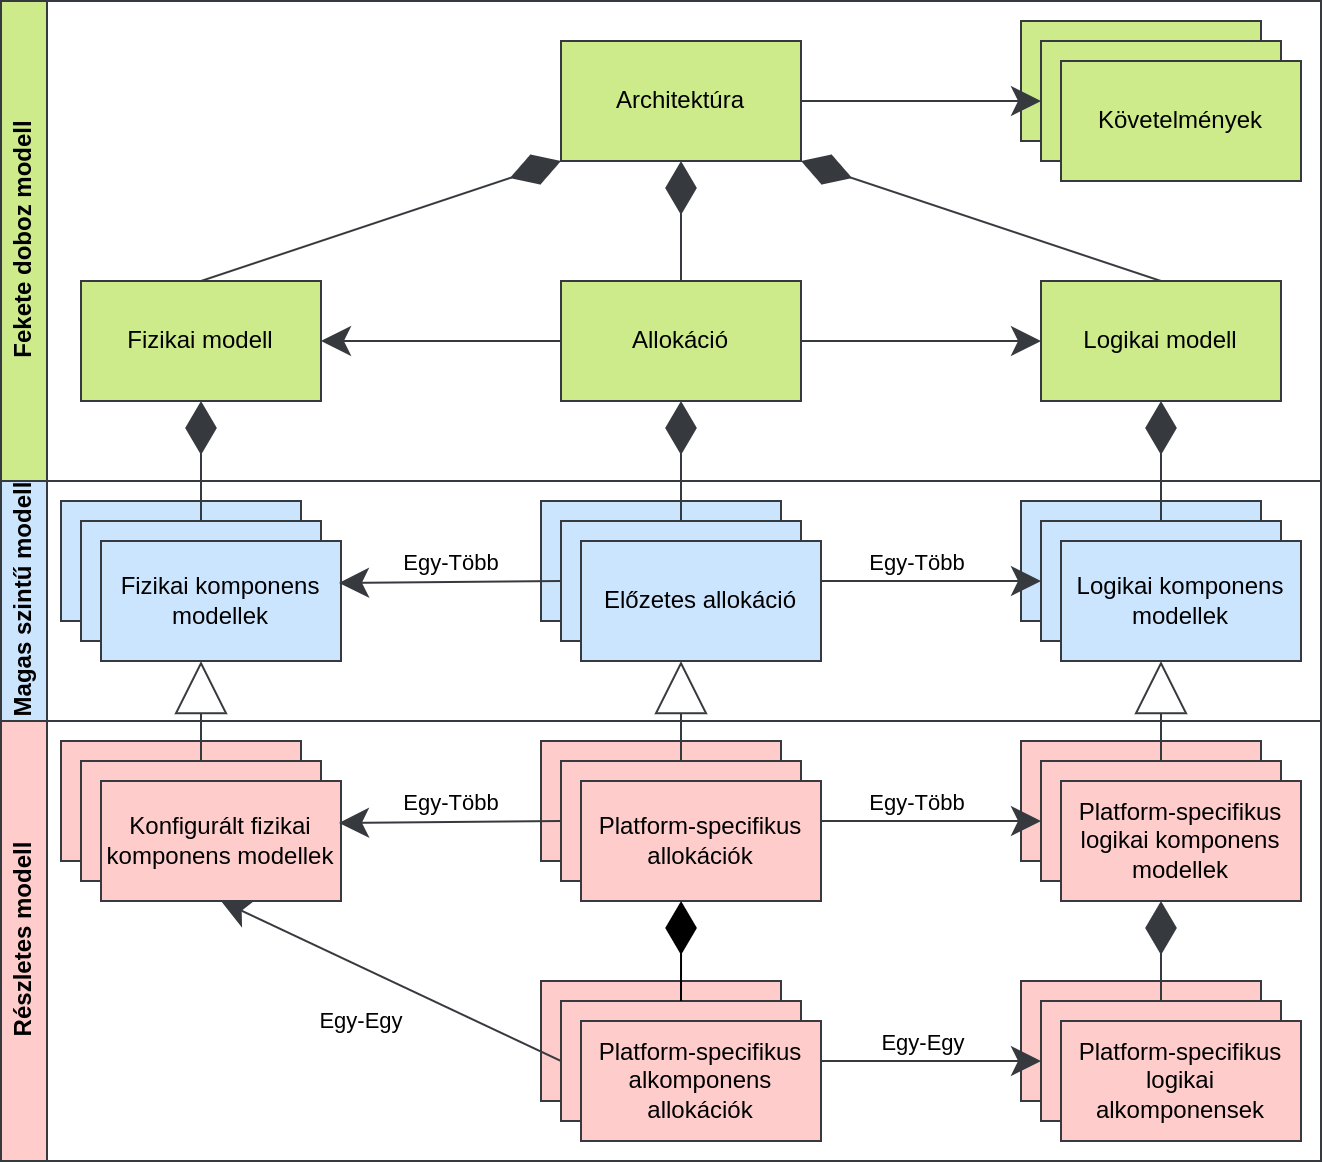

The diagram above was exported from draw.io. Its source (the exported page's mxGraphModel, read from the mxfile embedded in the PNG):
<mxGraphModel dx="584" dy="748" grid="1" gridSize="10" guides="1" tooltips="1" connect="1" arrows="1" fold="1" page="1" pageScale="1" pageWidth="850" pageHeight="1100" math="0" shadow="0">
  <root>
    <mxCell id="0" />
    <mxCell id="1" parent="0" />
    <mxCell id="MGvjW62PzSb1SxWvRxb2-1" value="" style="rounded=0;whiteSpace=wrap;html=1;fillColor=#ffcccc;strokeColor=#36393d;" parent="1" vertex="1">
      <mxGeometry x="1400" y="540" width="120" height="60" as="geometry" />
    </mxCell>
    <mxCell id="MGvjW62PzSb1SxWvRxb2-2" value="Allokáció" style="rounded=0;whiteSpace=wrap;html=1;fillColor=#cdeb8b;strokeColor=#36393d;" parent="1" vertex="1">
      <mxGeometry x="1170" y="190" width="120" height="60" as="geometry" />
    </mxCell>
    <mxCell id="MGvjW62PzSb1SxWvRxb2-3" value="Fizikai modell" style="rounded=0;whiteSpace=wrap;html=1;fillColor=#cdeb8b;strokeColor=#36393d;" parent="1" vertex="1">
      <mxGeometry x="930" y="190" width="120" height="60" as="geometry" />
    </mxCell>
    <mxCell id="MGvjW62PzSb1SxWvRxb2-4" value="Logikai modell" style="rounded=0;whiteSpace=wrap;html=1;fillColor=#cdeb8b;strokeColor=#36393d;" parent="1" vertex="1">
      <mxGeometry x="1410" y="190" width="120" height="60" as="geometry" />
    </mxCell>
    <mxCell id="MGvjW62PzSb1SxWvRxb2-5" value="" style="endArrow=diamondThin;html=1;rounded=0;entryX=0;entryY=1;entryDx=0;entryDy=0;exitX=0.5;exitY=0;exitDx=0;exitDy=0;endFill=1;endSize=24;fillColor=#cdeb8b;strokeColor=#36393d;" parent="1" source="MGvjW62PzSb1SxWvRxb2-3" target="MGvjW62PzSb1SxWvRxb2-56" edge="1">
      <mxGeometry width="50" height="50" relative="1" as="geometry">
        <mxPoint x="1210" y="410" as="sourcePoint" />
        <mxPoint x="1260" y="360" as="targetPoint" />
      </mxGeometry>
    </mxCell>
    <mxCell id="MGvjW62PzSb1SxWvRxb2-6" value="" style="endArrow=diamondThin;html=1;rounded=0;entryX=1;entryY=1;entryDx=0;entryDy=0;exitX=0.5;exitY=0;exitDx=0;exitDy=0;endFill=1;endSize=24;fillColor=#cdeb8b;strokeColor=#36393d;" parent="1" source="MGvjW62PzSb1SxWvRxb2-4" target="MGvjW62PzSb1SxWvRxb2-56" edge="1">
      <mxGeometry width="50" height="50" relative="1" as="geometry">
        <mxPoint x="1000" y="200" as="sourcePoint" />
        <mxPoint x="1180" y="140" as="targetPoint" />
      </mxGeometry>
    </mxCell>
    <mxCell id="MGvjW62PzSb1SxWvRxb2-7" value="" style="endArrow=diamondThin;html=1;rounded=0;entryX=0.5;entryY=1;entryDx=0;entryDy=0;exitX=0.5;exitY=0;exitDx=0;exitDy=0;endFill=1;endSize=24;fillColor=#cdeb8b;strokeColor=#36393d;" parent="1" source="MGvjW62PzSb1SxWvRxb2-2" target="MGvjW62PzSb1SxWvRxb2-56" edge="1">
      <mxGeometry width="50" height="50" relative="1" as="geometry">
        <mxPoint x="1010" y="210" as="sourcePoint" />
        <mxPoint x="1190" y="150" as="targetPoint" />
      </mxGeometry>
    </mxCell>
    <mxCell id="MGvjW62PzSb1SxWvRxb2-8" value="" style="endArrow=classic;html=1;rounded=0;entryX=1;entryY=0.5;entryDx=0;entryDy=0;exitX=0;exitY=0.5;exitDx=0;exitDy=0;endSize=12;fillColor=#cdeb8b;strokeColor=#36393d;" parent="1" source="MGvjW62PzSb1SxWvRxb2-2" target="MGvjW62PzSb1SxWvRxb2-3" edge="1">
      <mxGeometry width="50" height="50" relative="1" as="geometry">
        <mxPoint x="1210" y="410" as="sourcePoint" />
        <mxPoint x="1260" y="360" as="targetPoint" />
      </mxGeometry>
    </mxCell>
    <mxCell id="MGvjW62PzSb1SxWvRxb2-9" value="" style="endArrow=classic;html=1;rounded=0;entryX=0;entryY=0.5;entryDx=0;entryDy=0;exitX=1;exitY=0.5;exitDx=0;exitDy=0;endSize=12;fillColor=#cdeb8b;strokeColor=#36393d;" parent="1" source="MGvjW62PzSb1SxWvRxb2-2" target="MGvjW62PzSb1SxWvRxb2-4" edge="1">
      <mxGeometry width="50" height="50" relative="1" as="geometry">
        <mxPoint x="1210" y="410" as="sourcePoint" />
        <mxPoint x="1260" y="360" as="targetPoint" />
      </mxGeometry>
    </mxCell>
    <mxCell id="MGvjW62PzSb1SxWvRxb2-10" value="" style="rounded=0;whiteSpace=wrap;html=1;fillColor=#cce5ff;strokeColor=#36393d;" parent="1" vertex="1">
      <mxGeometry x="1160" y="300" width="120" height="60" as="geometry" />
    </mxCell>
    <mxCell id="MGvjW62PzSb1SxWvRxb2-11" value="" style="rounded=0;whiteSpace=wrap;html=1;fillColor=#cce5ff;strokeColor=#36393d;" parent="1" vertex="1">
      <mxGeometry x="1170" y="310" width="120" height="60" as="geometry" />
    </mxCell>
    <mxCell id="MGvjW62PzSb1SxWvRxb2-12" value="" style="rounded=0;whiteSpace=wrap;html=1;fillColor=#cce5ff;strokeColor=#36393d;" parent="1" vertex="1">
      <mxGeometry x="920" y="300" width="120" height="60" as="geometry" />
    </mxCell>
    <mxCell id="MGvjW62PzSb1SxWvRxb2-13" value="" style="rounded=0;whiteSpace=wrap;html=1;fillColor=#cce5ff;strokeColor=#36393d;" parent="1" vertex="1">
      <mxGeometry x="930" y="310" width="120" height="60" as="geometry" />
    </mxCell>
    <mxCell id="MGvjW62PzSb1SxWvRxb2-14" value="Fizikai komponens modellek" style="rounded=0;whiteSpace=wrap;html=1;fillColor=#cce5ff;strokeColor=#36393d;" parent="1" vertex="1">
      <mxGeometry x="940" y="320" width="120" height="60" as="geometry" />
    </mxCell>
    <mxCell id="MGvjW62PzSb1SxWvRxb2-15" value="" style="rounded=0;whiteSpace=wrap;html=1;fillColor=#cce5ff;strokeColor=#36393d;" parent="1" vertex="1">
      <mxGeometry x="1400" y="300" width="120" height="60" as="geometry" />
    </mxCell>
    <mxCell id="MGvjW62PzSb1SxWvRxb2-16" value="" style="rounded=0;whiteSpace=wrap;html=1;fillColor=#cce5ff;strokeColor=#36393d;" parent="1" vertex="1">
      <mxGeometry x="1410" y="310" width="120" height="60" as="geometry" />
    </mxCell>
    <mxCell id="MGvjW62PzSb1SxWvRxb2-17" value="Logikai komponens modellek" style="rounded=0;whiteSpace=wrap;html=1;fillColor=#cce5ff;strokeColor=#36393d;" parent="1" vertex="1">
      <mxGeometry x="1420" y="320" width="120" height="60" as="geometry" />
    </mxCell>
    <mxCell id="MGvjW62PzSb1SxWvRxb2-18" value="" style="endArrow=diamondThin;html=1;rounded=0;entryX=0.5;entryY=1;entryDx=0;entryDy=0;exitX=0.5;exitY=0;exitDx=0;exitDy=0;endFill=1;endSize=24;fillColor=#cce5ff;strokeColor=#36393d;" parent="1" source="MGvjW62PzSb1SxWvRxb2-13" target="MGvjW62PzSb1SxWvRxb2-3" edge="1">
      <mxGeometry width="50" height="50" relative="1" as="geometry">
        <mxPoint x="1090" y="320" as="sourcePoint" />
        <mxPoint x="1090" y="260" as="targetPoint" />
      </mxGeometry>
    </mxCell>
    <mxCell id="MGvjW62PzSb1SxWvRxb2-19" value="" style="endArrow=diamondThin;html=1;rounded=0;entryX=0.5;entryY=1;entryDx=0;entryDy=0;exitX=0.5;exitY=0;exitDx=0;exitDy=0;endFill=1;endSize=24;fillColor=#cce5ff;strokeColor=#36393d;" parent="1" source="MGvjW62PzSb1SxWvRxb2-11" target="MGvjW62PzSb1SxWvRxb2-2" edge="1">
      <mxGeometry width="50" height="50" relative="1" as="geometry">
        <mxPoint x="1250" y="210" as="sourcePoint" />
        <mxPoint x="1250" y="150" as="targetPoint" />
      </mxGeometry>
    </mxCell>
    <mxCell id="MGvjW62PzSb1SxWvRxb2-20" value="" style="endArrow=diamondThin;html=1;rounded=0;entryX=0.5;entryY=1;entryDx=0;entryDy=0;exitX=0.5;exitY=0;exitDx=0;exitDy=0;endFill=1;endSize=24;fillColor=#cce5ff;strokeColor=#36393d;" parent="1" source="MGvjW62PzSb1SxWvRxb2-16" target="MGvjW62PzSb1SxWvRxb2-4" edge="1">
      <mxGeometry width="50" height="50" relative="1" as="geometry">
        <mxPoint x="1260" y="220" as="sourcePoint" />
        <mxPoint x="1260" y="160" as="targetPoint" />
      </mxGeometry>
    </mxCell>
    <mxCell id="MGvjW62PzSb1SxWvRxb2-21" value="" style="endArrow=classic;html=1;rounded=0;entryX=0;entryY=0.5;entryDx=0;entryDy=0;exitX=1;exitY=0.5;exitDx=0;exitDy=0;endSize=12;fillColor=#cce5ff;strokeColor=#36393d;" parent="1" source="MGvjW62PzSb1SxWvRxb2-11" target="MGvjW62PzSb1SxWvRxb2-16" edge="1">
      <mxGeometry width="50" height="50" relative="1" as="geometry">
        <mxPoint x="1210" y="410" as="sourcePoint" />
        <mxPoint x="1260" y="360" as="targetPoint" />
      </mxGeometry>
    </mxCell>
    <mxCell id="MGvjW62PzSb1SxWvRxb2-22" value="Egy-Több" style="edgeLabel;html=1;align=center;verticalAlign=middle;resizable=0;points=[];" parent="MGvjW62PzSb1SxWvRxb2-21" connectable="0" vertex="1">
      <mxGeometry x="-0.0417" relative="1" as="geometry">
        <mxPoint y="-10" as="offset" />
      </mxGeometry>
    </mxCell>
    <mxCell id="MGvjW62PzSb1SxWvRxb2-23" value="" style="endArrow=classic;html=1;rounded=0;exitX=0;exitY=0.5;exitDx=0;exitDy=0;endSize=12;fillColor=#cce5ff;strokeColor=#36393d;" parent="1" source="MGvjW62PzSb1SxWvRxb2-11" edge="1">
      <mxGeometry width="50" height="50" relative="1" as="geometry">
        <mxPoint x="1210" y="410" as="sourcePoint" />
        <mxPoint x="1059" y="341" as="targetPoint" />
      </mxGeometry>
    </mxCell>
    <mxCell id="MGvjW62PzSb1SxWvRxb2-24" value="Egy-Több" style="edgeLabel;html=1;align=center;verticalAlign=middle;resizable=0;points=[];" parent="MGvjW62PzSb1SxWvRxb2-23" connectable="0" vertex="1">
      <mxGeometry relative="1" as="geometry">
        <mxPoint y="-10" as="offset" />
      </mxGeometry>
    </mxCell>
    <mxCell id="MGvjW62PzSb1SxWvRxb2-25" value="Előzetes allokáció" style="rounded=0;whiteSpace=wrap;html=1;fillColor=#cce5ff;strokeColor=#36393d;" parent="1" vertex="1">
      <mxGeometry x="1180" y="320" width="120" height="60" as="geometry" />
    </mxCell>
    <mxCell id="MGvjW62PzSb1SxWvRxb2-26" value="" style="rounded=0;whiteSpace=wrap;html=1;fillColor=#ffcccc;strokeColor=#36393d;" parent="1" vertex="1">
      <mxGeometry x="1160" y="420" width="120" height="60" as="geometry" />
    </mxCell>
    <mxCell id="MGvjW62PzSb1SxWvRxb2-27" value="" style="rounded=0;whiteSpace=wrap;html=1;fillColor=#ffcccc;strokeColor=#36393d;" parent="1" vertex="1">
      <mxGeometry x="1170" y="430" width="120" height="60" as="geometry" />
    </mxCell>
    <mxCell id="MGvjW62PzSb1SxWvRxb2-28" value="" style="rounded=0;whiteSpace=wrap;html=1;fillColor=#ffcccc;strokeColor=#36393d;" parent="1" vertex="1">
      <mxGeometry x="920" y="420" width="120" height="60" as="geometry" />
    </mxCell>
    <mxCell id="MGvjW62PzSb1SxWvRxb2-29" value="" style="rounded=0;whiteSpace=wrap;html=1;fillColor=#ffcccc;strokeColor=#36393d;" parent="1" vertex="1">
      <mxGeometry x="930" y="430" width="120" height="60" as="geometry" />
    </mxCell>
    <mxCell id="MGvjW62PzSb1SxWvRxb2-30" value="Konfigurált fizikai komponens modellek" style="rounded=0;whiteSpace=wrap;html=1;fillColor=#ffcccc;strokeColor=#36393d;" parent="1" vertex="1">
      <mxGeometry x="940" y="440" width="120" height="60" as="geometry" />
    </mxCell>
    <mxCell id="MGvjW62PzSb1SxWvRxb2-31" value="" style="rounded=0;whiteSpace=wrap;html=1;fillColor=#ffcccc;strokeColor=#36393d;" parent="1" vertex="1">
      <mxGeometry x="1400" y="420" width="120" height="60" as="geometry" />
    </mxCell>
    <mxCell id="MGvjW62PzSb1SxWvRxb2-32" value="" style="rounded=0;whiteSpace=wrap;html=1;fillColor=#ffcccc;strokeColor=#36393d;" parent="1" vertex="1">
      <mxGeometry x="1410" y="430" width="120" height="60" as="geometry" />
    </mxCell>
    <mxCell id="MGvjW62PzSb1SxWvRxb2-33" value="Platform-specifikus logikai komponens modellek" style="rounded=0;whiteSpace=wrap;html=1;fillColor=#ffcccc;strokeColor=#36393d;" parent="1" vertex="1">
      <mxGeometry x="1420" y="440" width="120" height="60" as="geometry" />
    </mxCell>
    <mxCell id="MGvjW62PzSb1SxWvRxb2-34" value="" style="endArrow=block;html=1;rounded=0;entryX=0.5;entryY=1;entryDx=0;entryDy=0;exitX=0.5;exitY=0;exitDx=0;exitDy=0;endFill=0;endSize=24;fillColor=#ffcccc;strokeColor=#36393d;" parent="1" source="MGvjW62PzSb1SxWvRxb2-27" edge="1">
      <mxGeometry width="50" height="50" relative="1" as="geometry">
        <mxPoint x="1250" y="340" as="sourcePoint" />
        <mxPoint x="1230" y="380" as="targetPoint" />
      </mxGeometry>
    </mxCell>
    <mxCell id="MGvjW62PzSb1SxWvRxb2-35" value="" style="endArrow=block;html=1;rounded=0;entryX=0.5;entryY=1;entryDx=0;entryDy=0;exitX=0.5;exitY=0;exitDx=0;exitDy=0;endFill=0;endSize=24;fillColor=#ffcccc;strokeColor=#36393d;" parent="1" source="MGvjW62PzSb1SxWvRxb2-32" edge="1">
      <mxGeometry width="50" height="50" relative="1" as="geometry">
        <mxPoint x="1260" y="350" as="sourcePoint" />
        <mxPoint x="1470" y="380" as="targetPoint" />
      </mxGeometry>
    </mxCell>
    <mxCell id="MGvjW62PzSb1SxWvRxb2-36" value="" style="endArrow=classic;html=1;rounded=0;entryX=0;entryY=0.5;entryDx=0;entryDy=0;exitX=1;exitY=0.5;exitDx=0;exitDy=0;endSize=12;fillColor=#ffcccc;strokeColor=#36393d;" parent="1" source="MGvjW62PzSb1SxWvRxb2-27" target="MGvjW62PzSb1SxWvRxb2-32" edge="1">
      <mxGeometry width="50" height="50" relative="1" as="geometry">
        <mxPoint x="1210" y="530" as="sourcePoint" />
        <mxPoint x="1260" y="480" as="targetPoint" />
      </mxGeometry>
    </mxCell>
    <mxCell id="MGvjW62PzSb1SxWvRxb2-37" value="Egy-Több" style="edgeLabel;html=1;align=center;verticalAlign=middle;resizable=0;points=[];" parent="MGvjW62PzSb1SxWvRxb2-36" connectable="0" vertex="1">
      <mxGeometry x="-0.0417" relative="1" as="geometry">
        <mxPoint y="-10" as="offset" />
      </mxGeometry>
    </mxCell>
    <mxCell id="MGvjW62PzSb1SxWvRxb2-38" value="" style="endArrow=classic;html=1;rounded=0;exitX=0;exitY=0.5;exitDx=0;exitDy=0;endSize=12;fillColor=#ffcccc;strokeColor=#36393d;" parent="1" source="MGvjW62PzSb1SxWvRxb2-27" edge="1">
      <mxGeometry width="50" height="50" relative="1" as="geometry">
        <mxPoint x="1210" y="530" as="sourcePoint" />
        <mxPoint x="1059" y="461" as="targetPoint" />
      </mxGeometry>
    </mxCell>
    <mxCell id="MGvjW62PzSb1SxWvRxb2-39" value="Egy-Több" style="edgeLabel;html=1;align=center;verticalAlign=middle;resizable=0;points=[];" parent="MGvjW62PzSb1SxWvRxb2-38" connectable="0" vertex="1">
      <mxGeometry relative="1" as="geometry">
        <mxPoint y="-10" as="offset" />
      </mxGeometry>
    </mxCell>
    <mxCell id="MGvjW62PzSb1SxWvRxb2-40" value="Platform-specifikus allokációk" style="rounded=0;whiteSpace=wrap;html=1;fillColor=#ffcccc;strokeColor=#36393d;" parent="1" vertex="1">
      <mxGeometry x="1180" y="440" width="120" height="60" as="geometry" />
    </mxCell>
    <mxCell id="MGvjW62PzSb1SxWvRxb2-41" value="" style="rounded=0;whiteSpace=wrap;html=1;fillColor=#ffcccc;strokeColor=#36393d;" parent="1" vertex="1">
      <mxGeometry x="1160" y="540" width="120" height="60" as="geometry" />
    </mxCell>
    <mxCell id="MGvjW62PzSb1SxWvRxb2-42" value="" style="rounded=0;whiteSpace=wrap;html=1;fillColor=#ffcccc;strokeColor=#36393d;" parent="1" vertex="1">
      <mxGeometry x="1170" y="550" width="120" height="60" as="geometry" />
    </mxCell>
    <mxCell id="MGvjW62PzSb1SxWvRxb2-43" value="" style="endArrow=diamondThin;html=1;rounded=0;entryX=0.417;entryY=1;entryDx=0;entryDy=0;exitX=0.5;exitY=0;exitDx=0;exitDy=0;endFill=1;endSize=24;entryPerimeter=0;" parent="1" source="MGvjW62PzSb1SxWvRxb2-42" target="MGvjW62PzSb1SxWvRxb2-40" edge="1">
      <mxGeometry width="50" height="50" relative="1" as="geometry">
        <mxPoint x="1360" y="550" as="sourcePoint" />
        <mxPoint x="1360" y="500" as="targetPoint" />
      </mxGeometry>
    </mxCell>
    <mxCell id="MGvjW62PzSb1SxWvRxb2-44" value="" style="endArrow=classic;html=1;rounded=0;exitX=1;exitY=0.5;exitDx=0;exitDy=0;endSize=12;entryX=0;entryY=0.5;entryDx=0;entryDy=0;fillColor=#ffcccc;strokeColor=#36393d;" parent="1" source="MGvjW62PzSb1SxWvRxb2-42" target="MGvjW62PzSb1SxWvRxb2-49" edge="1">
      <mxGeometry width="50" height="50" relative="1" as="geometry">
        <mxPoint x="1300" y="470" as="sourcePoint" />
        <mxPoint x="1370" y="580" as="targetPoint" />
      </mxGeometry>
    </mxCell>
    <mxCell id="MGvjW62PzSb1SxWvRxb2-45" value="Egy-Egy" style="edgeLabel;html=1;align=center;verticalAlign=middle;resizable=0;points=[];" parent="MGvjW62PzSb1SxWvRxb2-44" connectable="0" vertex="1">
      <mxGeometry x="-0.0417" relative="1" as="geometry">
        <mxPoint x="3" y="-10" as="offset" />
      </mxGeometry>
    </mxCell>
    <mxCell id="MGvjW62PzSb1SxWvRxb2-46" value="" style="endArrow=classic;html=1;rounded=0;entryX=0.5;entryY=1;entryDx=0;entryDy=0;exitX=0;exitY=0.5;exitDx=0;exitDy=0;endSize=12;fillColor=#ffcccc;strokeColor=#36393d;" parent="1" source="MGvjW62PzSb1SxWvRxb2-42" target="MGvjW62PzSb1SxWvRxb2-30" edge="1">
      <mxGeometry width="50" height="50" relative="1" as="geometry">
        <mxPoint x="1310" y="480" as="sourcePoint" />
        <mxPoint x="1430" y="480" as="targetPoint" />
      </mxGeometry>
    </mxCell>
    <mxCell id="MGvjW62PzSb1SxWvRxb2-47" value="Egy-Egy" style="edgeLabel;html=1;align=center;verticalAlign=middle;resizable=0;points=[];" parent="MGvjW62PzSb1SxWvRxb2-46" connectable="0" vertex="1">
      <mxGeometry x="-0.0417" relative="1" as="geometry">
        <mxPoint x="-19" y="18" as="offset" />
      </mxGeometry>
    </mxCell>
    <mxCell id="MGvjW62PzSb1SxWvRxb2-48" value="Platform-specifikus alkomponens allokációk" style="rounded=0;whiteSpace=wrap;html=1;fillColor=#ffcccc;strokeColor=#36393d;" parent="1" vertex="1">
      <mxGeometry x="1180" y="560" width="120" height="60" as="geometry" />
    </mxCell>
    <mxCell id="MGvjW62PzSb1SxWvRxb2-49" value="" style="rounded=0;whiteSpace=wrap;html=1;fillColor=#ffcccc;strokeColor=#36393d;" parent="1" vertex="1">
      <mxGeometry x="1410" y="550" width="120" height="60" as="geometry" />
    </mxCell>
    <mxCell id="MGvjW62PzSb1SxWvRxb2-50" value="Platform-specifikus logikai alkomponensek" style="rounded=0;whiteSpace=wrap;html=1;fillColor=#ffcccc;strokeColor=#36393d;" parent="1" vertex="1">
      <mxGeometry x="1420" y="560" width="120" height="60" as="geometry" />
    </mxCell>
    <mxCell id="MGvjW62PzSb1SxWvRxb2-51" value="" style="endArrow=diamondThin;html=1;rounded=0;exitX=0.5;exitY=0;exitDx=0;exitDy=0;endFill=1;endSize=24;fillColor=#ffcccc;strokeColor=#36393d;" parent="1" source="MGvjW62PzSb1SxWvRxb2-49" edge="1">
      <mxGeometry width="50" height="50" relative="1" as="geometry">
        <mxPoint x="1260" y="460" as="sourcePoint" />
        <mxPoint x="1470" y="500" as="targetPoint" />
      </mxGeometry>
    </mxCell>
    <mxCell id="MGvjW62PzSb1SxWvRxb2-52" value="" style="endArrow=block;html=1;rounded=0;entryX=0.5;entryY=1;entryDx=0;entryDy=0;exitX=0.5;exitY=0;exitDx=0;exitDy=0;endFill=0;endSize=24;fillColor=#ffcccc;strokeColor=#36393d;" parent="1" source="MGvjW62PzSb1SxWvRxb2-29" edge="1">
      <mxGeometry width="50" height="50" relative="1" as="geometry">
        <mxPoint x="1090" y="450" as="sourcePoint" />
        <mxPoint x="990" y="380" as="targetPoint" />
      </mxGeometry>
    </mxCell>
    <mxCell id="MGvjW62PzSb1SxWvRxb2-53" value="Magas szintű modell" style="swimlane;horizontal=0;whiteSpace=wrap;html=1;fillColor=#cce5ff;strokeColor=#36393d;" parent="1" vertex="1">
      <mxGeometry x="890" y="290" width="660" height="120" as="geometry">
        <mxRectangle x="80" y="290" width="40" height="130" as="alternateBounds" />
      </mxGeometry>
    </mxCell>
    <mxCell id="MGvjW62PzSb1SxWvRxb2-54" value="Részletes modell" style="swimlane;horizontal=0;whiteSpace=wrap;html=1;startSize=23;fillColor=#ffcccc;strokeColor=#36393d;" parent="1" vertex="1">
      <mxGeometry x="890" y="410" width="660" height="220" as="geometry">
        <mxRectangle x="80" y="410" width="40" height="90" as="alternateBounds" />
      </mxGeometry>
    </mxCell>
    <mxCell id="MGvjW62PzSb1SxWvRxb2-55" value="Fekete doboz modell" style="swimlane;horizontal=0;whiteSpace=wrap;html=1;startSize=23;fontStyle=1;fillColor=#cdeb8b;strokeColor=#36393d;" parent="1" vertex="1">
      <mxGeometry x="890" y="50" width="660" height="240" as="geometry" />
    </mxCell>
    <mxCell id="MGvjW62PzSb1SxWvRxb2-56" value="Architektúra" style="rounded=0;whiteSpace=wrap;html=1;fillColor=#cdeb8b;strokeColor=#36393d;" parent="MGvjW62PzSb1SxWvRxb2-55" vertex="1">
      <mxGeometry x="280" y="20" width="120" height="60" as="geometry" />
    </mxCell>
    <mxCell id="MGvjW62PzSb1SxWvRxb2-57" value="" style="rounded=0;whiteSpace=wrap;html=1;fillColor=#cdeb8b;strokeColor=#36393d;" parent="MGvjW62PzSb1SxWvRxb2-55" vertex="1">
      <mxGeometry x="510" y="10" width="120" height="60" as="geometry" />
    </mxCell>
    <mxCell id="MGvjW62PzSb1SxWvRxb2-58" value="" style="rounded=0;whiteSpace=wrap;html=1;fillColor=#cdeb8b;strokeColor=#36393d;" parent="MGvjW62PzSb1SxWvRxb2-55" vertex="1">
      <mxGeometry x="520" y="20" width="120" height="60" as="geometry" />
    </mxCell>
    <mxCell id="MGvjW62PzSb1SxWvRxb2-59" value="Követelmények" style="rounded=0;whiteSpace=wrap;html=1;fillColor=#cdeb8b;strokeColor=#36393d;" parent="MGvjW62PzSb1SxWvRxb2-55" vertex="1">
      <mxGeometry x="530" y="30" width="120" height="60" as="geometry" />
    </mxCell>
    <mxCell id="MGvjW62PzSb1SxWvRxb2-60" value="" style="endArrow=classic;html=1;rounded=0;exitX=1;exitY=0.5;exitDx=0;exitDy=0;endSize=12;fillColor=#cdeb8b;strokeColor=#36393d;entryX=0;entryY=0.5;entryDx=0;entryDy=0;" parent="MGvjW62PzSb1SxWvRxb2-55" source="MGvjW62PzSb1SxWvRxb2-56" target="MGvjW62PzSb1SxWvRxb2-58" edge="1">
      <mxGeometry width="50" height="50" relative="1" as="geometry">
        <mxPoint x="310" y="200" as="sourcePoint" />
        <mxPoint x="500" y="50" as="targetPoint" />
      </mxGeometry>
    </mxCell>
  </root>
</mxGraphModel>